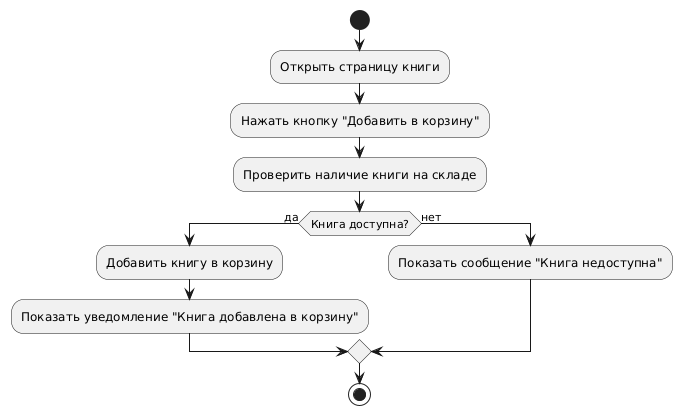

The diagram above was rendered by PlantUML. Its source (embedded in the PNG):
@startuml
start
:Открыть страницу книги;
:Нажать кнопку "Добавить в корзину";
:Проверить наличие книги на складе;
if (Книга доступна?) then (да)
    :Добавить книгу в корзину;
    :Показать уведомление "Книга добавлена в корзину";
else (нет)
    :Показать сообщение "Книга недоступна";
endif
stop
@enduml